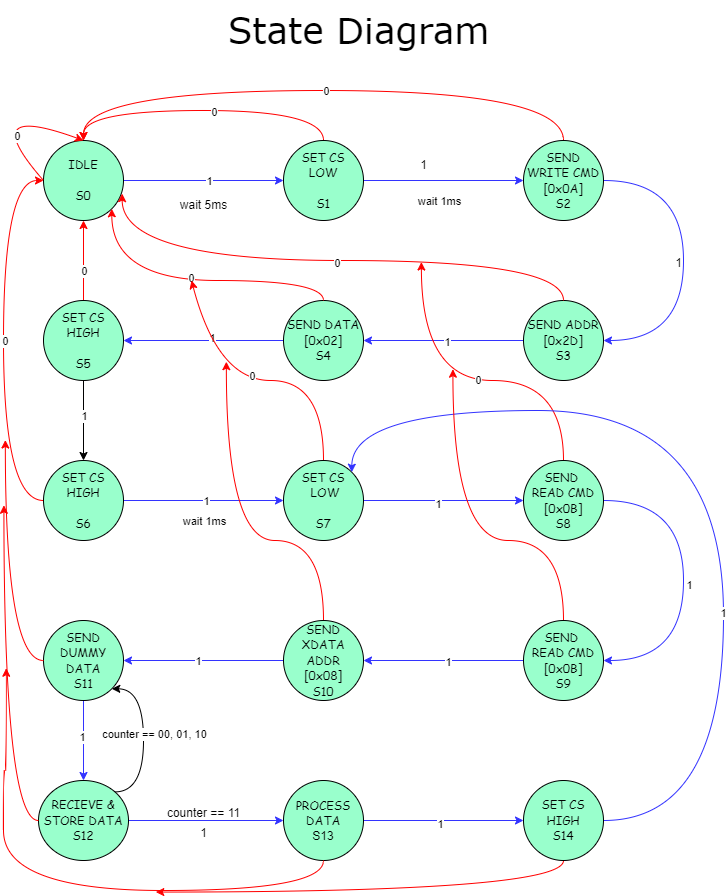

The diagram above was exported from draw.io. Its source (the exported page's mxGraphModel, read from the mxfile embedded in the PNG):
<mxGraphModel dx="1584" dy="1934" grid="1" gridSize="10" guides="1" tooltips="1" connect="1" arrows="1" fold="1" page="1" pageScale="1" pageWidth="1000" pageHeight="1000" math="0" shadow="0">
  <root>
    <mxCell id="0" />
    <mxCell id="1" parent="0" />
    <mxCell id="5" value="" style="edgeStyle=none;html=1;strokeColor=#3333FF;" edge="1" parent="1" source="3" target="4">
      <mxGeometry relative="1" as="geometry" />
    </mxCell>
    <mxCell id="8" value="1" style="edgeLabel;html=1;align=center;verticalAlign=middle;resizable=0;points=[];" vertex="1" connectable="0" parent="5">
      <mxGeometry x="0.1212" relative="1" as="geometry">
        <mxPoint x="-5" as="offset" />
      </mxGeometry>
    </mxCell>
    <mxCell id="3" value="&lt;font face=&quot;Comic Sans MS&quot;&gt;IDLE&lt;/font&gt;&lt;div&gt;&lt;font face=&quot;Comic Sans MS&quot;&gt;&lt;br&gt;&lt;/font&gt;&lt;/div&gt;&lt;div&gt;&lt;font face=&quot;Comic Sans MS&quot;&gt;S0&lt;/font&gt;&lt;/div&gt;" style="ellipse;whiteSpace=wrap;html=1;aspect=fixed;fillColor=#99FFCC;" vertex="1" parent="1">
      <mxGeometry x="120" y="80" width="80" height="80" as="geometry" />
    </mxCell>
    <mxCell id="7" value="" style="edgeStyle=none;html=1;strokeColor=#3333FF;" edge="1" parent="1" source="4" target="6">
      <mxGeometry relative="1" as="geometry" />
    </mxCell>
    <mxCell id="9" value="wait 1ms" style="edgeLabel;html=1;align=center;verticalAlign=middle;resizable=0;points=[];" vertex="1" connectable="0" parent="7">
      <mxGeometry x="-0.1766" y="2" relative="1" as="geometry">
        <mxPoint x="9" y="22" as="offset" />
      </mxGeometry>
    </mxCell>
    <mxCell id="22" style="edgeStyle=orthogonalEdgeStyle;html=1;entryX=0.5;entryY=0;entryDx=0;entryDy=0;curved=1;exitX=0.5;exitY=0;exitDx=0;exitDy=0;fillColor=#FF1616;strokeColor=#FF0000;" edge="1" parent="1" source="4" target="3">
      <mxGeometry relative="1" as="geometry">
        <Array as="points">
          <mxPoint x="400" y="50" />
          <mxPoint x="160" y="50" />
        </Array>
      </mxGeometry>
    </mxCell>
    <mxCell id="25" value="0" style="edgeLabel;html=1;align=center;verticalAlign=middle;resizable=0;points=[];" vertex="1" connectable="0" parent="22">
      <mxGeometry x="-0.0601" y="1" relative="1" as="geometry">
        <mxPoint as="offset" />
      </mxGeometry>
    </mxCell>
    <mxCell id="4" value="&lt;font face=&quot;Comic Sans MS&quot;&gt;SET CS&lt;/font&gt;&lt;div&gt;&lt;font face=&quot;Comic Sans MS&quot;&gt;LOW&lt;/font&gt;&lt;/div&gt;&lt;div&gt;&lt;font face=&quot;Comic Sans MS&quot;&gt;&lt;br&gt;&lt;/font&gt;&lt;/div&gt;&lt;div&gt;&lt;font face=&quot;Comic Sans MS&quot;&gt;S1&lt;/font&gt;&lt;/div&gt;" style="ellipse;whiteSpace=wrap;html=1;fillColor=#99FFCC;" vertex="1" parent="1">
      <mxGeometry x="360" y="80" width="80" height="80" as="geometry" />
    </mxCell>
    <mxCell id="18" value="" style="edgeStyle=orthogonalEdgeStyle;html=1;entryX=1;entryY=0.5;entryDx=0;entryDy=0;strokeColor=#3333FF;curved=1;exitX=1;exitY=0.5;exitDx=0;exitDy=0;" edge="1" parent="1" source="6" target="17">
      <mxGeometry relative="1" as="geometry">
        <Array as="points">
          <mxPoint x="760" y="120" />
          <mxPoint x="760" y="280" />
        </Array>
      </mxGeometry>
    </mxCell>
    <mxCell id="30" style="edgeStyle=orthogonalEdgeStyle;html=1;exitX=0.5;exitY=0;exitDx=0;exitDy=0;entryX=0.5;entryY=0;entryDx=0;entryDy=0;curved=1;fillColor=#FF1616;strokeColor=#FF0000;" edge="1" parent="1" source="6" target="3">
      <mxGeometry relative="1" as="geometry">
        <Array as="points">
          <mxPoint x="640" y="30" />
          <mxPoint x="160" y="30" />
        </Array>
      </mxGeometry>
    </mxCell>
    <mxCell id="31" value="0" style="edgeLabel;html=1;align=center;verticalAlign=middle;resizable=0;points=[];" vertex="1" connectable="0" parent="30">
      <mxGeometry x="-0.0095" relative="1" as="geometry">
        <mxPoint as="offset" />
      </mxGeometry>
    </mxCell>
    <mxCell id="6" value="&lt;font face=&quot;Comic Sans MS&quot;&gt;SEND WRITE CMD&lt;/font&gt;&lt;div&gt;&lt;font face=&quot;Comic Sans MS&quot;&gt;[0x0A]&lt;/font&gt;&lt;/div&gt;&lt;div&gt;&lt;font face=&quot;Comic Sans MS&quot;&gt;S2&lt;/font&gt;&lt;/div&gt;" style="ellipse;whiteSpace=wrap;html=1;fillColor=#99FFCC;" vertex="1" parent="1">
      <mxGeometry x="600" y="80" width="80" height="80" as="geometry" />
    </mxCell>
    <mxCell id="21" value="" style="edgeStyle=none;html=1;strokeColor=#3333FF;" edge="1" parent="1" source="17" target="20">
      <mxGeometry relative="1" as="geometry" />
    </mxCell>
    <mxCell id="36" value="1" style="edgeLabel;html=1;align=center;verticalAlign=middle;resizable=0;points=[];" vertex="1" connectable="0" parent="21">
      <mxGeometry x="-0.0406" y="1" relative="1" as="geometry">
        <mxPoint x="-1" as="offset" />
      </mxGeometry>
    </mxCell>
    <mxCell id="17" value="&lt;font face=&quot;Comic Sans MS&quot;&gt;SEND ADDR&lt;/font&gt;&lt;div&gt;&lt;font face=&quot;Comic Sans MS&quot;&gt;[0x2D]&lt;/font&gt;&lt;/div&gt;&lt;div&gt;&lt;font face=&quot;Comic Sans MS&quot;&gt;S3&lt;/font&gt;&lt;/div&gt;" style="ellipse;whiteSpace=wrap;html=1;fillColor=#99FFCC;" vertex="1" parent="1">
      <mxGeometry x="600" y="240" width="80" height="80" as="geometry" />
    </mxCell>
    <mxCell id="38" value="" style="edgeStyle=none;html=1;strokeColor=#3333FF;" edge="1" parent="1" source="20" target="37">
      <mxGeometry relative="1" as="geometry" />
    </mxCell>
    <mxCell id="39" value="1" style="edgeLabel;html=1;align=center;verticalAlign=middle;resizable=0;points=[];" vertex="1" connectable="0" parent="38">
      <mxGeometry x="-0.0952" y="-3" relative="1" as="geometry">
        <mxPoint as="offset" />
      </mxGeometry>
    </mxCell>
    <mxCell id="20" value="&lt;font face=&quot;Comic Sans MS&quot;&gt;SEND DATA&lt;/font&gt;&lt;div&gt;&lt;font face=&quot;Comic Sans MS&quot;&gt;[0x02]&lt;/font&gt;&lt;/div&gt;&lt;div&gt;&lt;font face=&quot;Comic Sans MS&quot;&gt;S4&lt;/font&gt;&lt;/div&gt;" style="ellipse;whiteSpace=wrap;html=1;fillColor=#99FFCC;" vertex="1" parent="1">
      <mxGeometry x="360" y="240" width="80" height="80" as="geometry" />
    </mxCell>
    <mxCell id="23" style="edgeStyle=orthogonalEdgeStyle;html=1;exitX=0;exitY=0.5;exitDx=0;exitDy=0;entryX=0.5;entryY=0;entryDx=0;entryDy=0;curved=1;fillColor=#FF1616;strokeColor=#FF0000;" edge="1" parent="1" source="3" target="3">
      <mxGeometry relative="1" as="geometry">
        <Array as="points">
          <mxPoint x="50" y="40" />
        </Array>
      </mxGeometry>
    </mxCell>
    <mxCell id="24" value="0" style="edgeLabel;html=1;align=center;verticalAlign=middle;resizable=0;points=[];" vertex="1" connectable="0" parent="23">
      <mxGeometry x="-0.5304" y="-9" relative="1" as="geometry">
        <mxPoint as="offset" />
      </mxGeometry>
    </mxCell>
    <mxCell id="26" value="1" style="text;html=1;align=center;verticalAlign=middle;resizable=0;points=[];autosize=1;strokeColor=none;fillColor=none;" vertex="1" parent="1">
      <mxGeometry x="485" y="90" width="30" height="30" as="geometry" />
    </mxCell>
    <mxCell id="29" value="1" style="text;html=1;align=center;verticalAlign=middle;resizable=0;points=[];autosize=1;strokeColor=none;fillColor=none;" vertex="1" parent="1">
      <mxGeometry x="740" y="188" width="30" height="30" as="geometry" />
    </mxCell>
    <mxCell id="32" style="edgeStyle=orthogonalEdgeStyle;html=1;exitX=0.5;exitY=0;exitDx=0;exitDy=0;entryX=0.983;entryY=0.664;entryDx=0;entryDy=0;entryPerimeter=0;curved=1;fillColor=#FF1616;strokeColor=#FF0000;" edge="1" parent="1" source="17" target="3">
      <mxGeometry relative="1" as="geometry" />
    </mxCell>
    <mxCell id="33" value="0" style="edgeLabel;html=1;align=center;verticalAlign=middle;resizable=0;points=[];" vertex="1" connectable="0" parent="32">
      <mxGeometry x="-0.0327" y="2" relative="1" as="geometry">
        <mxPoint x="-1" as="offset" />
      </mxGeometry>
    </mxCell>
    <mxCell id="34" style="edgeStyle=orthogonalEdgeStyle;html=1;exitX=0.5;exitY=0;exitDx=0;exitDy=0;curved=1;entryX=1;entryY=1;entryDx=0;entryDy=0;fillColor=#FF1616;strokeColor=#FF0000;" edge="1" parent="1" source="20" target="3">
      <mxGeometry relative="1" as="geometry">
        <Array as="points">
          <mxPoint x="400" y="220" />
          <mxPoint x="188" y="220" />
        </Array>
      </mxGeometry>
    </mxCell>
    <mxCell id="35" value="0" style="edgeLabel;html=1;align=center;verticalAlign=middle;resizable=0;points=[];" vertex="1" connectable="0" parent="34">
      <mxGeometry x="0.0005" y="-3" relative="1" as="geometry">
        <mxPoint x="-1" as="offset" />
      </mxGeometry>
    </mxCell>
    <mxCell id="40" style="edgeStyle=none;html=1;exitX=0.5;exitY=0;exitDx=0;exitDy=0;entryX=0.5;entryY=1;entryDx=0;entryDy=0;fillColor=#FF1616;strokeColor=#FF0000;" edge="1" parent="1" source="37" target="3">
      <mxGeometry relative="1" as="geometry" />
    </mxCell>
    <mxCell id="41" value="0" style="edgeLabel;html=1;align=center;verticalAlign=middle;resizable=0;points=[];strokeColor=#FF0000;" vertex="1" connectable="0" parent="40">
      <mxGeometry x="-0.2538" relative="1" as="geometry">
        <mxPoint as="offset" />
      </mxGeometry>
    </mxCell>
    <mxCell id="44" value="" style="edgeStyle=none;html=1;" edge="1" parent="1" source="37" target="43">
      <mxGeometry relative="1" as="geometry" />
    </mxCell>
    <mxCell id="50" value="1" style="edgeLabel;html=1;align=center;verticalAlign=middle;resizable=0;points=[];" vertex="1" connectable="0" parent="44">
      <mxGeometry x="-0.1631" relative="1" as="geometry">
        <mxPoint y="1" as="offset" />
      </mxGeometry>
    </mxCell>
    <mxCell id="37" value="&lt;font face=&quot;Comic Sans MS&quot;&gt;SET CS HIGH&lt;/font&gt;&lt;div&gt;&lt;font face=&quot;Comic Sans MS&quot;&gt;&lt;br&gt;&lt;/font&gt;&lt;/div&gt;&lt;div&gt;&lt;font face=&quot;Comic Sans MS&quot;&gt;S5&lt;/font&gt;&lt;/div&gt;" style="ellipse;whiteSpace=wrap;html=1;fillColor=#99FFCC;" vertex="1" parent="1">
      <mxGeometry x="120" y="240" width="80" height="80" as="geometry" />
    </mxCell>
    <mxCell id="45" style="edgeStyle=orthogonalEdgeStyle;html=1;exitX=0;exitY=0.5;exitDx=0;exitDy=0;entryX=0;entryY=0.5;entryDx=0;entryDy=0;curved=1;fillColor=#FF1616;strokeColor=#FF0000;" edge="1" parent="1" source="43" target="3">
      <mxGeometry relative="1" as="geometry">
        <Array as="points">
          <mxPoint x="80" y="440" />
          <mxPoint x="80" y="120" />
        </Array>
      </mxGeometry>
    </mxCell>
    <mxCell id="46" value="0" style="edgeLabel;html=1;align=center;verticalAlign=middle;resizable=0;points=[];" vertex="1" connectable="0" parent="45">
      <mxGeometry x="-0.0002" y="-1" relative="1" as="geometry">
        <mxPoint as="offset" />
      </mxGeometry>
    </mxCell>
    <mxCell id="49" value="" style="edgeStyle=none;html=1;strokeColor=#3333FF;" edge="1" parent="1" source="43" target="48">
      <mxGeometry relative="1" as="geometry" />
    </mxCell>
    <mxCell id="51" value="1" style="edgeLabel;html=1;align=center;verticalAlign=middle;resizable=0;points=[];" vertex="1" connectable="0" parent="49">
      <mxGeometry x="0.0232" y="-6" relative="1" as="geometry">
        <mxPoint y="-6" as="offset" />
      </mxGeometry>
    </mxCell>
    <mxCell id="43" value="&lt;font face=&quot;Comic Sans MS&quot;&gt;SET CS HIGH&lt;/font&gt;&lt;div&gt;&lt;font face=&quot;Comic Sans MS&quot;&gt;&lt;br&gt;&lt;/font&gt;&lt;/div&gt;&lt;div&gt;&lt;font face=&quot;Comic Sans MS&quot;&gt;S6&lt;/font&gt;&lt;/div&gt;" style="ellipse;whiteSpace=wrap;html=1;fillColor=#99FFCC;" vertex="1" parent="1">
      <mxGeometry x="120" y="400" width="80" height="80" as="geometry" />
    </mxCell>
    <mxCell id="54" style="edgeStyle=orthogonalEdgeStyle;html=1;exitX=0.5;exitY=0;exitDx=0;exitDy=0;curved=1;fillColor=#FF1616;strokeColor=#FF0000;" edge="1" parent="1" source="48" target="34">
      <mxGeometry relative="1" as="geometry" />
    </mxCell>
    <mxCell id="55" value="0" style="edgeLabel;html=1;align=center;verticalAlign=middle;resizable=0;points=[];" vertex="1" connectable="0" parent="54">
      <mxGeometry x="0.0447" y="-5" relative="1" as="geometry">
        <mxPoint as="offset" />
      </mxGeometry>
    </mxCell>
    <mxCell id="58" value="" style="edgeStyle=none;html=1;strokeColor=#3333FF;" edge="1" parent="1" source="48" target="57">
      <mxGeometry relative="1" as="geometry" />
    </mxCell>
    <mxCell id="88" value="1" style="edgeLabel;html=1;align=center;verticalAlign=middle;resizable=0;points=[];" vertex="1" connectable="0" parent="58">
      <mxGeometry x="-0.0839" y="-3" relative="1" as="geometry">
        <mxPoint as="offset" />
      </mxGeometry>
    </mxCell>
    <mxCell id="48" value="&lt;font face=&quot;Comic Sans MS&quot;&gt;SET CS&lt;/font&gt;&lt;div&gt;&lt;font face=&quot;Comic Sans MS&quot;&gt;&amp;nbsp;LOW&lt;/font&gt;&lt;div&gt;&lt;font face=&quot;Comic Sans MS&quot;&gt;&lt;br&gt;&lt;/font&gt;&lt;/div&gt;&lt;div&gt;&lt;font face=&quot;Comic Sans MS&quot;&gt;S7&lt;/font&gt;&lt;/div&gt;&lt;/div&gt;" style="ellipse;whiteSpace=wrap;html=1;fillColor=#99FFCC;" vertex="1" parent="1">
      <mxGeometry x="360" y="400" width="80" height="80" as="geometry" />
    </mxCell>
    <mxCell id="53" value="wait 5ms" style="text;html=1;align=center;verticalAlign=middle;resizable=0;points=[];autosize=1;strokeColor=none;fillColor=none;" vertex="1" parent="1">
      <mxGeometry x="245" y="130" width="70" height="30" as="geometry" />
    </mxCell>
    <mxCell id="56" value="wait 1ms" style="edgeLabel;html=1;align=center;verticalAlign=middle;resizable=0;points=[];" vertex="1" connectable="0" parent="1">
      <mxGeometry x="280.00428571428574" y="460" as="geometry" />
    </mxCell>
    <mxCell id="60" value="" style="edgeStyle=orthogonalEdgeStyle;html=1;curved=1;strokeColor=#3333FF;" edge="1" parent="1" source="57" target="59">
      <mxGeometry relative="1" as="geometry">
        <Array as="points">
          <mxPoint x="760" y="440" />
          <mxPoint x="760" y="600" />
        </Array>
      </mxGeometry>
    </mxCell>
    <mxCell id="62" value="1" style="edgeLabel;html=1;align=center;verticalAlign=middle;resizable=0;points=[];" vertex="1" connectable="0" parent="60">
      <mxGeometry x="0.0221" y="4" relative="1" as="geometry">
        <mxPoint x="1" as="offset" />
      </mxGeometry>
    </mxCell>
    <mxCell id="57" value="&lt;font face=&quot;Comic Sans MS&quot;&gt;SEND&amp;nbsp;&lt;/font&gt;&lt;div&gt;&lt;font face=&quot;Comic Sans MS&quot;&gt;READ CMD&lt;/font&gt;&lt;/div&gt;&lt;div&gt;&lt;font face=&quot;Comic Sans MS&quot;&gt;[0x0B]&lt;/font&gt;&lt;/div&gt;&lt;div&gt;&lt;font face=&quot;Comic Sans MS&quot;&gt;S8&lt;/font&gt;&lt;/div&gt;" style="ellipse;whiteSpace=wrap;html=1;fillColor=#99FFCC;" vertex="1" parent="1">
      <mxGeometry x="600" y="400" width="80" height="80" as="geometry" />
    </mxCell>
    <mxCell id="67" value="" style="edgeStyle=none;html=1;strokeColor=#3333FF;" edge="1" parent="1" source="59" target="66">
      <mxGeometry relative="1" as="geometry" />
    </mxCell>
    <mxCell id="83" value="1" style="edgeLabel;html=1;align=center;verticalAlign=middle;resizable=0;points=[];" vertex="1" connectable="0" parent="67">
      <mxGeometry x="-0.0411" y="1" relative="1" as="geometry">
        <mxPoint as="offset" />
      </mxGeometry>
    </mxCell>
    <mxCell id="59" value="&lt;font face=&quot;Comic Sans MS&quot;&gt;SEND&amp;nbsp;&lt;/font&gt;&lt;div&gt;&lt;font face=&quot;Comic Sans MS&quot;&gt;READ CMD&lt;/font&gt;&lt;/div&gt;&lt;div&gt;&lt;font face=&quot;Comic Sans MS&quot;&gt;[0x0B]&lt;/font&gt;&lt;/div&gt;&lt;div&gt;&lt;font face=&quot;Comic Sans MS&quot;&gt;S9&lt;/font&gt;&lt;/div&gt;" style="ellipse;whiteSpace=wrap;html=1;fillColor=#99FFCC;" vertex="1" parent="1">
      <mxGeometry x="600" y="560" width="80" height="80" as="geometry" />
    </mxCell>
    <mxCell id="63" style="edgeStyle=orthogonalEdgeStyle;html=1;exitX=0.5;exitY=0;exitDx=0;exitDy=0;entryX=0.678;entryY=0.64;entryDx=0;entryDy=0;entryPerimeter=0;curved=1;strokeColor=#FF0000;" edge="1" parent="1" source="57" target="32">
      <mxGeometry relative="1" as="geometry" />
    </mxCell>
    <mxCell id="64" value="0" style="edgeLabel;html=1;align=center;verticalAlign=middle;resizable=0;points=[];" vertex="1" connectable="0" parent="63">
      <mxGeometry x="-0.0211" y="-1" relative="1" as="geometry">
        <mxPoint as="offset" />
      </mxGeometry>
    </mxCell>
    <mxCell id="69" value="" style="edgeStyle=none;html=1;strokeColor=#3333FF;" edge="1" parent="1" source="66" target="68">
      <mxGeometry relative="1" as="geometry" />
    </mxCell>
    <mxCell id="81" value="1" style="edgeLabel;html=1;align=center;verticalAlign=middle;resizable=0;points=[];" vertex="1" connectable="0" parent="69">
      <mxGeometry x="0.0661" relative="1" as="geometry">
        <mxPoint as="offset" />
      </mxGeometry>
    </mxCell>
    <mxCell id="66" value="&lt;font face=&quot;Comic Sans MS&quot;&gt;SEND XDATA ADDR&lt;/font&gt;&lt;div&gt;&lt;font face=&quot;Comic Sans MS&quot;&gt;[0x08]&lt;/font&gt;&lt;/div&gt;&lt;div&gt;&lt;font face=&quot;Comic Sans MS&quot;&gt;S10&lt;/font&gt;&lt;/div&gt;" style="ellipse;whiteSpace=wrap;html=1;fillColor=#99FFCC;" vertex="1" parent="1">
      <mxGeometry x="360" y="560" width="80" height="80" as="geometry" />
    </mxCell>
    <mxCell id="71" value="" style="edgeStyle=none;html=1;strokeColor=#3333FF;" edge="1" parent="1" source="68" target="70">
      <mxGeometry relative="1" as="geometry" />
    </mxCell>
    <mxCell id="80" value="1" style="edgeLabel;html=1;align=center;verticalAlign=middle;resizable=0;points=[];" vertex="1" connectable="0" parent="71">
      <mxGeometry x="-0.1155" y="-2" relative="1" as="geometry">
        <mxPoint as="offset" />
      </mxGeometry>
    </mxCell>
    <mxCell id="68" value="&lt;font face=&quot;Comic Sans MS&quot;&gt;SEND DUMMY DATA&lt;/font&gt;&lt;div&gt;&lt;font face=&quot;Comic Sans MS&quot;&gt;S11&lt;/font&gt;&lt;/div&gt;" style="ellipse;whiteSpace=wrap;html=1;fillColor=#99FFCC;" vertex="1" parent="1">
      <mxGeometry x="120" y="560" width="80" height="80" as="geometry" />
    </mxCell>
    <mxCell id="75" value="" style="edgeStyle=none;html=1;strokeColor=#3333FF;" edge="1" parent="1" source="70" target="74">
      <mxGeometry relative="1" as="geometry" />
    </mxCell>
    <mxCell id="78" style="edgeStyle=orthogonalEdgeStyle;html=1;exitX=1;exitY=0;exitDx=0;exitDy=0;entryX=1;entryY=1;entryDx=0;entryDy=0;curved=1;" edge="1" parent="1" source="70" target="68">
      <mxGeometry relative="1" as="geometry">
        <Array as="points">
          <mxPoint x="220" y="732" />
          <mxPoint x="220" y="629" />
        </Array>
      </mxGeometry>
    </mxCell>
    <mxCell id="79" value="counter == 00, 01, 10" style="edgeLabel;html=1;align=center;verticalAlign=middle;resizable=0;points=[];" vertex="1" connectable="0" parent="78">
      <mxGeometry x="0.0896" y="1" relative="1" as="geometry">
        <mxPoint x="11" y="1" as="offset" />
      </mxGeometry>
    </mxCell>
    <mxCell id="70" value="&lt;font face=&quot;Comic Sans MS&quot;&gt;RECIEVE &amp;amp; STORE DATA&lt;/font&gt;&lt;div&gt;&lt;font face=&quot;Comic Sans MS&quot;&gt;S12&lt;/font&gt;&lt;/div&gt;" style="ellipse;whiteSpace=wrap;html=1;fillColor=#99FFCC;" vertex="1" parent="1">
      <mxGeometry x="115" y="720" width="90" height="80" as="geometry" />
    </mxCell>
    <mxCell id="85" value="" style="edgeStyle=none;html=1;strokeColor=#3333FF;" edge="1" parent="1" source="74" target="84">
      <mxGeometry relative="1" as="geometry" />
    </mxCell>
    <mxCell id="89" value="1" style="edgeLabel;html=1;align=center;verticalAlign=middle;resizable=0;points=[];" vertex="1" connectable="0" parent="85">
      <mxGeometry x="-0.0482" y="-3" relative="1" as="geometry">
        <mxPoint as="offset" />
      </mxGeometry>
    </mxCell>
    <mxCell id="74" value="&lt;font face=&quot;Comic Sans MS&quot;&gt;PROCESS DATA&lt;/font&gt;&lt;div&gt;S13&lt;/div&gt;" style="ellipse;whiteSpace=wrap;html=1;fillColor=#99FFCC;" vertex="1" parent="1">
      <mxGeometry x="360" y="720" width="80" height="80" as="geometry" />
    </mxCell>
    <mxCell id="76" value="counter == 11" style="text;html=1;align=center;verticalAlign=middle;resizable=0;points=[];autosize=1;strokeColor=none;fillColor=none;" vertex="1" parent="1">
      <mxGeometry x="230" y="738" width="100" height="30" as="geometry" />
    </mxCell>
    <mxCell id="77" value="1" style="text;html=1;align=center;verticalAlign=middle;resizable=0;points=[];autosize=1;strokeColor=none;fillColor=none;" vertex="1" parent="1">
      <mxGeometry x="265" y="758" width="30" height="30" as="geometry" />
    </mxCell>
    <mxCell id="86" style="edgeStyle=orthogonalEdgeStyle;html=1;entryX=1;entryY=0;entryDx=0;entryDy=0;curved=1;strokeColor=#3333FF;" edge="1" parent="1" source="84" target="48">
      <mxGeometry relative="1" as="geometry">
        <Array as="points">
          <mxPoint x="800" y="760" />
          <mxPoint x="800" y="350" />
          <mxPoint x="428" y="350" />
        </Array>
      </mxGeometry>
    </mxCell>
    <mxCell id="87" value="1" style="edgeLabel;html=1;align=center;verticalAlign=middle;resizable=0;points=[];" vertex="1" connectable="0" parent="86">
      <mxGeometry x="-0.3202" y="1" relative="1" as="geometry">
        <mxPoint as="offset" />
      </mxGeometry>
    </mxCell>
    <mxCell id="96" style="edgeStyle=orthogonalEdgeStyle;html=1;entryX=0.476;entryY=1.007;entryDx=0;entryDy=0;entryPerimeter=0;curved=1;exitX=0.5;exitY=1;exitDx=0;exitDy=0;strokeColor=#FF0000;" edge="1" parent="1" source="84" target="95">
      <mxGeometry relative="1" as="geometry">
        <Array as="points">
          <mxPoint x="640" y="832" />
        </Array>
      </mxGeometry>
    </mxCell>
    <mxCell id="84" value="&lt;font face=&quot;Comic Sans MS&quot;&gt;SET CS HIGH&lt;/font&gt;&lt;div&gt;&lt;font face=&quot;Comic Sans MS&quot;&gt;S14&lt;/font&gt;&lt;/div&gt;" style="ellipse;whiteSpace=wrap;html=1;fillColor=#99FFCC;" vertex="1" parent="1">
      <mxGeometry x="600" y="720" width="80" height="80" as="geometry" />
    </mxCell>
    <mxCell id="91" style="edgeStyle=orthogonalEdgeStyle;html=1;exitX=0.5;exitY=0;exitDx=0;exitDy=0;entryX=0.222;entryY=0.54;entryDx=0;entryDy=0;entryPerimeter=0;curved=1;strokeColor=#FF0000;" edge="1" parent="1" source="59" target="63">
      <mxGeometry relative="1" as="geometry" />
    </mxCell>
    <mxCell id="92" style="edgeStyle=orthogonalEdgeStyle;html=1;exitX=0.5;exitY=0;exitDx=0;exitDy=0;entryX=0.264;entryY=0.451;entryDx=0;entryDy=0;entryPerimeter=0;curved=1;strokeColor=#FF0000;" edge="1" parent="1" source="66" target="54">
      <mxGeometry relative="1" as="geometry" />
    </mxCell>
    <mxCell id="93" style="edgeStyle=orthogonalEdgeStyle;html=1;exitX=0;exitY=0.5;exitDx=0;exitDy=0;curved=1;strokeColor=#FF0000;entryX=0.046;entryY=0.811;entryDx=0;entryDy=0;entryPerimeter=0;" edge="1" parent="1" source="68" target="45">
      <mxGeometry relative="1" as="geometry">
        <mxPoint x="90" y="390" as="targetPoint" />
      </mxGeometry>
    </mxCell>
    <mxCell id="94" style="edgeStyle=orthogonalEdgeStyle;html=1;entryX=-0.036;entryY=0.296;entryDx=0;entryDy=0;entryPerimeter=0;curved=1;exitX=0;exitY=0.5;exitDx=0;exitDy=0;strokeColor=#FF0000;" edge="1" parent="1" source="70" target="93">
      <mxGeometry relative="1" as="geometry" />
    </mxCell>
    <mxCell id="95" style="edgeStyle=orthogonalEdgeStyle;html=1;exitX=0.5;exitY=1;exitDx=0;exitDy=0;entryX=0.068;entryY=0.517;entryDx=0;entryDy=0;entryPerimeter=0;curved=1;strokeColor=#FF0000;" edge="1" parent="1" source="74" target="94">
      <mxGeometry relative="1" as="geometry">
        <Array as="points">
          <mxPoint x="400" y="830" />
          <mxPoint x="80" y="830" />
          <mxPoint x="80" y="710" />
          <mxPoint x="83" y="710" />
        </Array>
      </mxGeometry>
    </mxCell>
    <mxCell id="97" value="&lt;font style=&quot;font-size: 36px;&quot; face=&quot;Verdana&quot;&gt;State Diagram&lt;/font&gt;" style="text;html=1;align=center;verticalAlign=middle;resizable=0;points=[];autosize=1;strokeColor=none;fillColor=none;" vertex="1" parent="1">
      <mxGeometry x="290" y="-60" width="290" height="60" as="geometry" />
    </mxCell>
  </root>
</mxGraphModel>